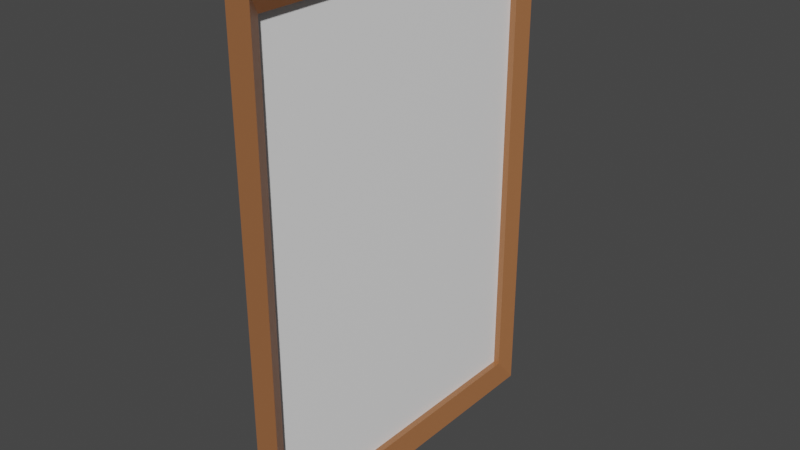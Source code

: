 # Source: Quadro_dos_Nazistrume.blend  (saved by Blender 2.93.20; exported with 4.5.12 LTS)
import bpy
from mathutils import Matrix  # noqa: F401  (used for matrix-valued properties, if any)

bpy.ops.wm.read_factory_settings(use_empty=True)
scene = bpy.context.scene
scene.name = 'Scene'

# ---- collections
col_collection = bpy.data.collections.new('Collection'); scene.collection.children.link(col_collection)

# ---- images (referenced by path relative to the original .blend; pixels are not part of the script)
import os
ASSET_DIR = os.environ.get("B2B_ASSET_DIR", "")  # directory of the original .blend (textures are referenced by path, not embedded)
HERE = os.path.dirname(os.path.abspath(__file__))  # packed textures are extracted next to this script under _unpacked/

def load_image(name, relpath, width, height, colorspace="sRGB"):
    """Load a texture the original file referenced (path relative to the .blend, or extracted next to this script)."""
    p = next((c for c in (os.path.join(HERE, relpath), os.path.join(ASSET_DIR, relpath)) if relpath and os.path.exists(c)), "")
    if p:
        img = bpy.data.images.load(p, check_existing=True)
        img.name = name
    else:  # same state as the original file: an image datablock whose file is absent (Cycles renders it pink)
        img = bpy.data.images.new(name, width, height)
        img.source = "FILE"
        img.filepath = "//" + (relpath or name)
    img.colorspace_settings.name = colorspace
    return img
img_quadro = load_image('Quadro', '_unpacked/Quadro.ab43e2b3.png', 1024, 1024, 'sRGB')

# ---- materials (node trees are filled in below, after node groups)
mat_material = bpy.data.materials.new('Material')
mat_material.alpha_threshold = 0.0
mat_material.use_transparent_shadow = False
mat_material.line_color = (0.0, 0.0, 0.0, 1.0)

# ---- material node trees
mat_material.use_nodes = True; mat_material.node_tree.nodes.clear()
_N = mat_material.node_tree.nodes; _L = mat_material.node_tree.links
n0 = _N.new('ShaderNodeOutputMaterial'); n0.name = 'Material Output'; n0.location = (300, 300)
n1 = _N.new('ShaderNodeBsdfPrincipled'); n1.name = 'Principled BSDF'; n1.location = (10, 300)
n1.distribution = 'GGX'
n1.subsurface_method = 'BURLEY'
n1.inputs[2].default_value = 0.4
n1.inputs[3].default_value = 1.45
n1.inputs[27].default_value = (0.0, 0.0, 0.0, 1.0)
n1.inputs[28].default_value = 1.0
n2 = _N.new('ShaderNodeTexImage'); n2.name = 'Image Texture'; n2.location = (-280, 280)
n2.image = img_quadro
_L.new(n1.outputs[0], n0.inputs[0])
_L.new(n2.outputs[0], n1.inputs[0])
n0.is_active_output = True

# ---- world
world_world = bpy.data.worlds.new('World'); scene.world = world_world
world_world.use_nodes = True; world_world.node_tree.nodes.clear()
_N = world_world.node_tree.nodes; _L = world_world.node_tree.links
n0 = _N.new('ShaderNodeOutputWorld'); n0.name = 'World Output'; n0.location = (300, 300)
n1 = _N.new('ShaderNodeBackground'); n1.name = 'Background'; n1.location = (10, 300)
n1.inputs[0].default_value = (0.05088, 0.05088, 0.05088, 1.0)
_L.new(n1.outputs[0], n0.inputs[0])
n0.is_active_output = True
world_world.color = (0.05088, 0.05088, 0.05088)
world_world.use_sun_shadow = False
world_world.sun_shadow_jitter_overblur = 0.0

# ---- meshes
me_cube = bpy.data.meshes.new('Cube')
me_cube.from_pydata([(0.2, 2.796, 4.0), (0.2, 2.796, -4.0), (0.2, -2.796, 4.0), (0.2, -2.796, -4.0), (-0.2, 2.796, 4.0), (-0.2, 2.796, -4.0), (-0.2, -2.796, 4.0), (-0.2, -2.796, -4.0), (0.08283, 2.573, 3.681), (0.08283, 2.573, -3.681), (0.08283, -2.573, 3.681), (0.08283, -2.573, -3.681), (-0.01945, 2.573, 3.681), (-0.01945, 2.573, -3.681), (-0.01945, -2.573, 3.681), (-0.01945, -2.573, -3.681), (-0.01945, 2.573, 3.681), (-0.01945, 2.573, -3.681), (-0.01945, -2.573, 3.681), (-0.01945, -2.573, -3.681)], [], [(0, 4, 6, 2), (3, 2, 6, 7), (5, 1, 3, 7), (2, 3, 11, 10), (5, 4, 0, 1), (11, 9, 13, 15), (1, 0, 8, 9), (3, 1, 9, 11), (0, 2, 10, 8), (17, 16, 18, 19), (10, 11, 15, 14), (8, 10, 14, 12), (9, 8, 12, 13)])
_uv = me_cube.uv_layers.new(name='UVMap')
_uv.uv.foreach_set('vector', [0.8747, 0.5796, 0.9027, 0.5796, 0.9027, 0.9715, 0.8747, 0.9715, 0.947, 0.4141, 0.947, 0.9749, 0.9189, 0.9749, 0.9189, 0.4141, 0.9189, 0.02217, 0.947, 0.02217, 0.947, 0.4141, 0.9189, 0.4141, 0.947, 0.9749, 0.947, 0.4141, 0.9646, 0.4365, 0.9646, 0.9525, 0.9027, 0.01884, 0.9027, 0.5796, 0.8747, 0.5796, 0.8747, 0.01884, 0.9708, 0.3985, 0.9708, 0.0378, 0.9779, 0.0378, 0.9779, 0.3985, 0.8747, 0.01884, 0.8747, 0.5796, 0.857, 0.5572, 0.857, 0.0412, 0.947, 0.4141, 0.947, 0.02217, 0.9708, 0.0378, 0.9708, 0.3985, 0.8747, 0.5796, 0.8747, 0.9715, 0.8509, 0.9559, 0.8509, 0.5952, 0.1044, 0.975, 0.1044, 0.03306, 0.7628, 0.03306, 0.7628, 0.975, 0.9646, 0.9525, 0.9646, 0.4365, 0.9736, 0.4364, 0.9736, 0.9525, 0.8509, 0.5952, 0.8509, 0.9559, 0.8437, 0.9559, 0.8437, 0.5952, 0.857, 0.0412, 0.857, 0.5572, 0.848, 0.5573, 0.848, 0.04122])
me_cube.materials.append(mat_material)
me_cube.use_remesh_preserve_volume = False
me_cube.use_remesh_preserve_attributes = False
me_cube.use_mirror_vertex_groups = False
me_cube.update()

# ---- objects
ob_cube = bpy.data.objects.new('Cube', me_cube)

# ---- transforms, parenting, visibility, modifiers, constraints
ob_cube.location = (0.0, 0.0, 0.0)
ob_cube.lock_rotations_4d = False
ob_cube.empty_display_type = 'ARROWS'
ob_cube.lineart.crease_threshold = 0.0

# ---- collection membership
col_collection.objects.link(ob_cube)

# ---- scene / render settings (as saved in the file)
scene.frame_start = 1; scene.frame_end = 250; scene.frame_set(0)
scene.render.engine = 'BLENDER_EEVEE_NEXT'
scene.cycles.use_denoising = False
scene.cycles.samples = 128
scene.cycles.sampling_pattern = 'TABULATED_SOBOL'
scene.cycles.use_adaptive_sampling = False
scene.cycles.use_light_tree = False
scene.view_settings.view_transform = 'Filmic'
bpy.context.view_layer.update()

# ---- added for rendering (the .blend has no active camera and no usable light): camera, sun
cam_auto = bpy.data.cameras.new('AutoCamera')
cam_auto.lens = 50.0
cam_auto.sensor_width = 36.0
cam_auto.clip_end = 1000.0
ob_auto_camera = bpy.data.objects.new('AutoCamera', cam_auto)
scene.collection.objects.link(ob_auto_camera)
ob_auto_camera.location = (9.03822, -10.8459, 7.23057)
ob_auto_camera.rotation_euler = (1.09748, -7.21219e-08, 0.694738)
scene.camera = ob_auto_camera
light_auto_sun = bpy.data.lights.new('AutoSun', 'SUN')
light_auto_sun.energy = 3.0
light_auto_sun.angle = 0.0523599
ob_auto_sun = bpy.data.objects.new('AutoSun', light_auto_sun)
scene.collection.objects.link(ob_auto_sun)
ob_auto_sun.rotation_euler = (0.872665, 0.174533, 0.523599)
bpy.context.view_layer.update()
